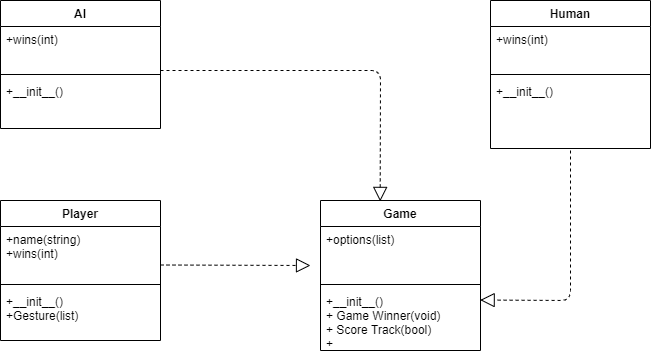

The diagram above was exported from draw.io. Its source (the exported page's mxGraphModel, read from the mxfile embedded in the PNG):
<mxGraphModel dx="701" dy="377" grid="1" gridSize="10" guides="1" tooltips="1" connect="1" arrows="1" fold="1" page="1" pageScale="1" pageWidth="850" pageHeight="1100" math="0" shadow="0">
  <root>
    <mxCell id="0" />
    <mxCell id="1" parent="0" />
    <mxCell id="2" value="Player" style="swimlane;fontStyle=1;align=center;verticalAlign=top;childLayout=stackLayout;horizontal=1;startSize=26;horizontalStack=0;resizeParent=1;resizeParentMax=0;resizeLast=0;collapsible=1;marginBottom=0;" vertex="1" parent="1">
      <mxGeometry x="100" y="280" width="160" height="140" as="geometry" />
    </mxCell>
    <mxCell id="3" value="+name(string)&#10;+wins(int)" style="text;strokeColor=none;fillColor=none;align=left;verticalAlign=top;spacingLeft=4;spacingRight=4;overflow=hidden;rotatable=0;points=[[0,0.5],[1,0.5]];portConstraint=eastwest;" vertex="1" parent="2">
      <mxGeometry y="26" width="160" height="54" as="geometry" />
    </mxCell>
    <mxCell id="4" value="" style="line;strokeWidth=1;fillColor=none;align=left;verticalAlign=middle;spacingTop=-1;spacingLeft=3;spacingRight=3;rotatable=0;labelPosition=right;points=[];portConstraint=eastwest;" vertex="1" parent="2">
      <mxGeometry y="80" width="160" height="8" as="geometry" />
    </mxCell>
    <mxCell id="5" value="+__init__()&#10;+Gesture(list)&#10;" style="text;strokeColor=none;fillColor=none;align=left;verticalAlign=top;spacingLeft=4;spacingRight=4;overflow=hidden;rotatable=0;points=[[0,0.5],[1,0.5]];portConstraint=eastwest;" vertex="1" parent="2">
      <mxGeometry y="88" width="160" height="52" as="geometry" />
    </mxCell>
    <mxCell id="6" value="" style="endArrow=block;dashed=1;endFill=0;endSize=12;html=1;" edge="1" parent="1">
      <mxGeometry width="160" relative="1" as="geometry">
        <mxPoint x="260" y="344.5" as="sourcePoint" />
        <mxPoint x="410" y="345" as="targetPoint" />
      </mxGeometry>
    </mxCell>
    <mxCell id="7" value="Game" style="swimlane;fontStyle=1;align=center;verticalAlign=top;childLayout=stackLayout;horizontal=1;startSize=26;horizontalStack=0;resizeParent=1;resizeParentMax=0;resizeLast=0;collapsible=1;marginBottom=0;" vertex="1" parent="1">
      <mxGeometry x="420" y="280" width="160" height="150" as="geometry" />
    </mxCell>
    <mxCell id="8" value="+options(list)" style="text;strokeColor=none;fillColor=none;align=left;verticalAlign=top;spacingLeft=4;spacingRight=4;overflow=hidden;rotatable=0;points=[[0,0.5],[1,0.5]];portConstraint=eastwest;" vertex="1" parent="7">
      <mxGeometry y="26" width="160" height="54" as="geometry" />
    </mxCell>
    <mxCell id="9" value="" style="line;strokeWidth=1;fillColor=none;align=left;verticalAlign=middle;spacingTop=-1;spacingLeft=3;spacingRight=3;rotatable=0;labelPosition=right;points=[];portConstraint=eastwest;" vertex="1" parent="7">
      <mxGeometry y="80" width="160" height="8" as="geometry" />
    </mxCell>
    <mxCell id="10" value="+__init__()&#10;+ Game Winner(void)&#10;+ Score Track(bool)&#10;+ " style="text;strokeColor=none;fillColor=none;align=left;verticalAlign=top;spacingLeft=4;spacingRight=4;overflow=hidden;rotatable=0;points=[[0,0.5],[1,0.5]];portConstraint=eastwest;" vertex="1" parent="7">
      <mxGeometry y="88" width="160" height="62" as="geometry" />
    </mxCell>
    <mxCell id="11" value="AI" style="swimlane;fontStyle=1;align=center;verticalAlign=top;childLayout=stackLayout;horizontal=1;startSize=26;horizontalStack=0;resizeParent=1;resizeParentMax=0;resizeLast=0;collapsible=1;marginBottom=0;" vertex="1" parent="1">
      <mxGeometry x="100" y="80" width="160" height="128" as="geometry" />
    </mxCell>
    <mxCell id="12" value="+wins(int)&#10;" style="text;strokeColor=none;fillColor=none;align=left;verticalAlign=top;spacingLeft=4;spacingRight=4;overflow=hidden;rotatable=0;points=[[0,0.5],[1,0.5]];portConstraint=eastwest;" vertex="1" parent="11">
      <mxGeometry y="26" width="160" height="44" as="geometry" />
    </mxCell>
    <mxCell id="13" value="" style="line;strokeWidth=1;fillColor=none;align=left;verticalAlign=middle;spacingTop=-1;spacingLeft=3;spacingRight=3;rotatable=0;labelPosition=right;points=[];portConstraint=eastwest;" vertex="1" parent="11">
      <mxGeometry y="70" width="160" height="8" as="geometry" />
    </mxCell>
    <mxCell id="14" value="+__init__()" style="text;strokeColor=none;fillColor=none;align=left;verticalAlign=top;spacingLeft=4;spacingRight=4;overflow=hidden;rotatable=0;points=[[0,0.5],[1,0.5]];portConstraint=eastwest;" vertex="1" parent="11">
      <mxGeometry y="78" width="160" height="50" as="geometry" />
    </mxCell>
    <mxCell id="15" value="" style="endArrow=block;dashed=1;endFill=0;endSize=12;html=1;entryX=0.373;entryY=0.006;entryDx=0;entryDy=0;entryPerimeter=0;" edge="1" parent="1" target="7">
      <mxGeometry width="160" relative="1" as="geometry">
        <mxPoint x="260" y="150" as="sourcePoint" />
        <mxPoint x="500" y="150" as="targetPoint" />
        <Array as="points">
          <mxPoint x="480" y="150" />
        </Array>
      </mxGeometry>
    </mxCell>
    <mxCell id="16" value="Human" style="swimlane;fontStyle=1;align=center;verticalAlign=top;childLayout=stackLayout;horizontal=1;startSize=26;horizontalStack=0;resizeParent=1;resizeParentMax=0;resizeLast=0;collapsible=1;marginBottom=0;" vertex="1" parent="1">
      <mxGeometry x="590" y="80" width="160" height="148" as="geometry" />
    </mxCell>
    <mxCell id="17" value="+wins(int)" style="text;strokeColor=none;fillColor=none;align=left;verticalAlign=top;spacingLeft=4;spacingRight=4;overflow=hidden;rotatable=0;points=[[0,0.5],[1,0.5]];portConstraint=eastwest;" vertex="1" parent="16">
      <mxGeometry y="26" width="160" height="44" as="geometry" />
    </mxCell>
    <mxCell id="18" value="" style="line;strokeWidth=1;fillColor=none;align=left;verticalAlign=middle;spacingTop=-1;spacingLeft=3;spacingRight=3;rotatable=0;labelPosition=right;points=[];portConstraint=eastwest;" vertex="1" parent="16">
      <mxGeometry y="70" width="160" height="8" as="geometry" />
    </mxCell>
    <mxCell id="19" value="+__init__()" style="text;strokeColor=none;fillColor=none;align=left;verticalAlign=top;spacingLeft=4;spacingRight=4;overflow=hidden;rotatable=0;points=[[0,0.5],[1,0.5]];portConstraint=eastwest;" vertex="1" parent="16">
      <mxGeometry y="78" width="160" height="70" as="geometry" />
    </mxCell>
    <mxCell id="20" value="" style="endArrow=block;dashed=1;endFill=0;endSize=12;html=1;entryX=0.998;entryY=0.186;entryDx=0;entryDy=0;entryPerimeter=0;" edge="1" parent="1" target="10">
      <mxGeometry width="160" relative="1" as="geometry">
        <mxPoint x="670" y="230" as="sourcePoint" />
        <mxPoint x="670" y="390" as="targetPoint" />
        <Array as="points">
          <mxPoint x="670" y="380" />
        </Array>
      </mxGeometry>
    </mxCell>
  </root>
</mxGraphModel>